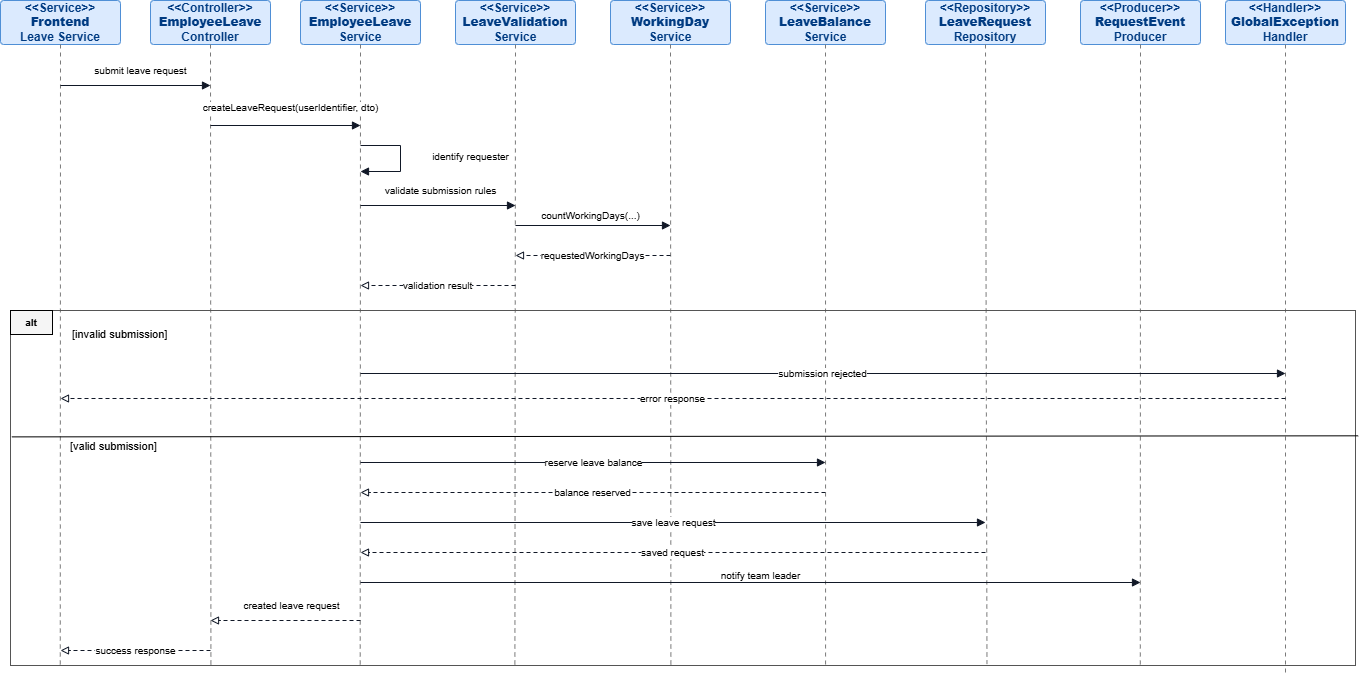

The diagram above was exported from draw.io. Its source (the exported page's mxGraphModel, read from the mxfile embedded in the PNG):
<mxGraphModel dx="2749" dy="1120" grid="1" gridSize="10" guides="1" tooltips="1" connect="1" arrows="1" fold="1" page="1" pageScale="1" pageWidth="827" pageHeight="1169" math="0" shadow="0">
  <root>
    <mxCell id="0" />
    <mxCell id="1" parent="0" />
    <mxCell id="Zdb4YSTcvNTVYH6bvylf-1288" connectable="0" parent="1" style="group;movable=1;resizable=1;rotatable=1;deletable=1;editable=1;locked=0;connectable=1;" value="" vertex="1">
      <mxGeometry height="675" width="1355" x="350" y="330" as="geometry" />
    </mxCell>
    <mxCell id="Zdb4YSTcvNTVYH6bvylf-1289" parent="Zdb4YSTcvNTVYH6bvylf-1288" style="rounded=1;whiteSpace=wrap;html=1;fillColor=#dbeafe;strokeColor=#4f8fd6;fontColor=#003b82;fontSize=12;fontStyle=1;align=center;verticalAlign=middle;spacing=4;arcSize=8;movable=1;resizable=1;rotatable=1;deletable=1;editable=1;locked=0;connectable=1;" value="&amp;lt;&amp;lt;Service&amp;gt;&amp;gt;&lt;br&gt;&lt;b&gt;Frontend&lt;/b&gt;&lt;br&gt;Leave Service" vertex="1">
      <mxGeometry height="44" width="120" as="geometry" />
    </mxCell>
    <mxCell id="Zdb4YSTcvNTVYH6bvylf-1290" parent="Zdb4YSTcvNTVYH6bvylf-1288" style="rounded=1;whiteSpace=wrap;html=1;fillColor=#dbeafe;strokeColor=#4f8fd6;fontColor=#003b82;fontSize=12;fontStyle=1;align=center;verticalAlign=middle;spacing=4;arcSize=8;movable=1;resizable=1;rotatable=1;deletable=1;editable=1;locked=0;connectable=1;" value="&amp;lt;&amp;lt;Controller&amp;gt;&amp;gt;&lt;br&gt;&lt;b&gt;EmployeeLeave&lt;/b&gt;&lt;br&gt;Controller" vertex="1">
      <mxGeometry height="44" width="120" x="150" as="geometry" />
    </mxCell>
    <mxCell id="Zdb4YSTcvNTVYH6bvylf-1291" parent="Zdb4YSTcvNTVYH6bvylf-1288" style="rounded=1;whiteSpace=wrap;html=1;fillColor=#dbeafe;strokeColor=#4f8fd6;fontColor=#003b82;fontSize=12;fontStyle=1;align=center;verticalAlign=middle;spacing=4;arcSize=8;movable=1;resizable=1;rotatable=1;deletable=1;editable=1;locked=0;connectable=1;" value="&amp;lt;&amp;lt;Service&amp;gt;&amp;gt;&lt;br&gt;&lt;b&gt;EmployeeLeave&lt;/b&gt;&lt;br&gt;Service" vertex="1">
      <mxGeometry height="44" width="120" x="300" as="geometry" />
    </mxCell>
    <mxCell id="Zdb4YSTcvNTVYH6bvylf-1292" parent="Zdb4YSTcvNTVYH6bvylf-1288" style="rounded=1;whiteSpace=wrap;html=1;fillColor=#dbeafe;strokeColor=#4f8fd6;fontColor=#003b82;fontSize=12;fontStyle=1;align=center;verticalAlign=middle;spacing=4;arcSize=8;movable=1;resizable=1;rotatable=1;deletable=1;editable=1;locked=0;connectable=1;" value="&amp;lt;&amp;lt;Service&amp;gt;&amp;gt;&lt;br&gt;&lt;b&gt;LeaveValidation&lt;/b&gt;&lt;br&gt;Service" vertex="1">
      <mxGeometry height="44" width="120" x="455" as="geometry" />
    </mxCell>
    <mxCell id="Zdb4YSTcvNTVYH6bvylf-1293" parent="Zdb4YSTcvNTVYH6bvylf-1288" style="rounded=1;whiteSpace=wrap;html=1;fillColor=#dbeafe;strokeColor=#4f8fd6;fontColor=#003b82;fontSize=12;fontStyle=1;align=center;verticalAlign=middle;spacing=4;arcSize=8;movable=1;resizable=1;rotatable=1;deletable=1;editable=1;locked=0;connectable=1;" value="&amp;lt;&amp;lt;Service&amp;gt;&amp;gt;&lt;br&gt;&lt;b&gt;WorkingDay&lt;/b&gt;&lt;br&gt;Service" vertex="1">
      <mxGeometry height="44" width="120" x="610" as="geometry" />
    </mxCell>
    <mxCell id="Zdb4YSTcvNTVYH6bvylf-1294" parent="Zdb4YSTcvNTVYH6bvylf-1288" style="rounded=1;whiteSpace=wrap;html=1;fillColor=#dbeafe;strokeColor=#4f8fd6;fontColor=#003b82;fontSize=12;fontStyle=1;align=center;verticalAlign=middle;spacing=4;arcSize=8;movable=1;resizable=1;rotatable=1;deletable=1;editable=1;locked=0;connectable=1;" value="&amp;lt;&amp;lt;Service&amp;gt;&amp;gt;&lt;br&gt;&lt;b&gt;LeaveBalance&lt;/b&gt;&lt;br&gt;Service" vertex="1">
      <mxGeometry height="44" width="120" x="765" as="geometry" />
    </mxCell>
    <mxCell id="Zdb4YSTcvNTVYH6bvylf-1295" parent="Zdb4YSTcvNTVYH6bvylf-1288" style="rounded=1;whiteSpace=wrap;html=1;fillColor=#dbeafe;strokeColor=#4f8fd6;fontColor=#003b82;fontSize=12;fontStyle=1;align=center;verticalAlign=middle;spacing=4;arcSize=8;movable=1;resizable=1;rotatable=1;deletable=1;editable=1;locked=0;connectable=1;" value="&amp;lt;&amp;lt;Repository&amp;gt;&amp;gt;&lt;br&gt;&lt;b&gt;LeaveRequest&lt;/b&gt;&lt;br&gt;Repository" vertex="1">
      <mxGeometry height="44" width="120" x="925" as="geometry" />
    </mxCell>
    <mxCell id="Zdb4YSTcvNTVYH6bvylf-1296" parent="Zdb4YSTcvNTVYH6bvylf-1288" style="rounded=1;whiteSpace=wrap;html=1;fillColor=#dbeafe;strokeColor=#4f8fd6;fontColor=#003b82;fontSize=12;fontStyle=1;align=center;verticalAlign=middle;spacing=4;arcSize=8;movable=1;resizable=1;rotatable=1;deletable=1;editable=1;locked=0;connectable=1;" value="&amp;lt;&amp;lt;Producer&amp;gt;&amp;gt;&lt;br&gt;&lt;b&gt;RequestEvent&lt;/b&gt;&lt;br&gt;Producer" vertex="1">
      <mxGeometry height="44" width="120" x="1080" as="geometry" />
    </mxCell>
    <mxCell id="Zdb4YSTcvNTVYH6bvylf-1297" parent="Zdb4YSTcvNTVYH6bvylf-1288" style="rounded=1;whiteSpace=wrap;html=1;fillColor=#dbeafe;strokeColor=#4f8fd6;fontColor=#003b82;fontSize=12;fontStyle=1;align=center;verticalAlign=middle;spacing=4;arcSize=8;movable=1;resizable=1;rotatable=1;deletable=1;editable=1;locked=0;connectable=1;" value="&amp;lt;&amp;lt;Handler&amp;gt;&amp;gt;&lt;br&gt;&lt;b&gt;GlobalException&lt;/b&gt;&lt;br&gt;Handler" vertex="1">
      <mxGeometry height="44" width="120" x="1225" as="geometry" />
    </mxCell>
    <mxCell id="Zdb4YSTcvNTVYH6bvylf-1298" edge="1" parent="Zdb4YSTcvNTVYH6bvylf-1288" style="html=1;rounded=0;endArrow=none;strokeColor=#7a7a7a;strokeWidth=1;dashed=1;dashPattern=4 4;entryX=0.037;entryY=1.002;entryDx=0;entryDy=0;entryPerimeter=0;movable=1;resizable=1;rotatable=1;deletable=1;editable=1;locked=0;connectable=1;" target="Zdb4YSTcvNTVYH6bvylf-1314" value="">
      <mxGeometry relative="1" as="geometry">
        <mxPoint x="60" y="44" as="sourcePoint" />
        <mxPoint x="60" y="645" as="targetPoint" />
      </mxGeometry>
    </mxCell>
    <mxCell id="Zdb4YSTcvNTVYH6bvylf-1299" edge="1" parent="Zdb4YSTcvNTVYH6bvylf-1288" style="html=1;rounded=0;endArrow=none;strokeColor=#7a7a7a;strokeWidth=1;dashed=1;dashPattern=4 4;entryX=0.149;entryY=1.004;entryDx=0;entryDy=0;entryPerimeter=0;movable=1;resizable=1;rotatable=1;deletable=1;editable=1;locked=0;connectable=1;" target="Zdb4YSTcvNTVYH6bvylf-1314" value="">
      <mxGeometry relative="1" as="geometry">
        <mxPoint x="210" y="44" as="sourcePoint" />
        <mxPoint x="210" y="645" as="targetPoint" />
      </mxGeometry>
    </mxCell>
    <mxCell id="Zdb4YSTcvNTVYH6bvylf-1300" edge="1" parent="Zdb4YSTcvNTVYH6bvylf-1288" style="html=1;rounded=0;endArrow=none;strokeColor=#7a7a7a;strokeWidth=1;dashed=1;dashPattern=4 4;entryX=0.26;entryY=1.004;entryDx=0;entryDy=0;entryPerimeter=0;movable=1;resizable=1;rotatable=1;deletable=1;editable=1;locked=0;connectable=1;" target="Zdb4YSTcvNTVYH6bvylf-1314" value="">
      <mxGeometry relative="1" as="geometry">
        <mxPoint x="360" y="44" as="sourcePoint" />
        <mxPoint x="360" y="645" as="targetPoint" />
      </mxGeometry>
    </mxCell>
    <mxCell id="Zdb4YSTcvNTVYH6bvylf-1301" edge="1" parent="Zdb4YSTcvNTVYH6bvylf-1288" style="html=1;rounded=0;endArrow=none;strokeColor=#7a7a7a;strokeWidth=1;dashed=1;dashPattern=4 4;entryX=0.375;entryY=1;entryDx=0;entryDy=0;entryPerimeter=0;movable=1;resizable=1;rotatable=1;deletable=1;editable=1;locked=0;connectable=1;" target="Zdb4YSTcvNTVYH6bvylf-1314" value="">
      <mxGeometry relative="1" as="geometry">
        <mxPoint x="515" y="44" as="sourcePoint" />
        <mxPoint x="515" y="675" as="targetPoint" />
      </mxGeometry>
    </mxCell>
    <mxCell id="Zdb4YSTcvNTVYH6bvylf-1302" edge="1" parent="Zdb4YSTcvNTVYH6bvylf-1288" style="html=1;rounded=0;endArrow=none;strokeColor=#7a7a7a;strokeWidth=1;dashed=1;dashPattern=4 4;entryX=0.491;entryY=1.008;entryDx=0;entryDy=0;entryPerimeter=0;movable=1;resizable=1;rotatable=1;deletable=1;editable=1;locked=0;connectable=1;" target="Zdb4YSTcvNTVYH6bvylf-1314" value="">
      <mxGeometry relative="1" as="geometry">
        <mxPoint x="670" y="44" as="sourcePoint" />
        <mxPoint x="670" y="645" as="targetPoint" />
      </mxGeometry>
    </mxCell>
    <mxCell id="Zdb4YSTcvNTVYH6bvylf-1303" edge="1" parent="Zdb4YSTcvNTVYH6bvylf-1288" style="html=1;rounded=0;endArrow=none;strokeColor=#7a7a7a;strokeWidth=1;dashed=1;dashPattern=4 4;entryX=0.606;entryY=1.008;entryDx=0;entryDy=0;entryPerimeter=0;movable=1;resizable=1;rotatable=1;deletable=1;editable=1;locked=0;connectable=1;" target="Zdb4YSTcvNTVYH6bvylf-1314" value="">
      <mxGeometry relative="1" as="geometry">
        <mxPoint x="825" y="44" as="sourcePoint" />
        <mxPoint x="825" y="645" as="targetPoint" />
      </mxGeometry>
    </mxCell>
    <mxCell id="Zdb4YSTcvNTVYH6bvylf-1304" edge="1" parent="Zdb4YSTcvNTVYH6bvylf-1288" style="html=1;rounded=0;endArrow=none;strokeColor=#7a7a7a;strokeWidth=1;dashed=1;dashPattern=4 4;entryX=0.726;entryY=0.996;entryDx=0;entryDy=0;entryPerimeter=0;movable=1;resizable=1;rotatable=1;deletable=1;editable=1;locked=0;connectable=1;" target="Zdb4YSTcvNTVYH6bvylf-1314" value="">
      <mxGeometry relative="1" as="geometry">
        <mxPoint x="985" y="44" as="sourcePoint" />
        <mxPoint x="985" y="645" as="targetPoint" />
      </mxGeometry>
    </mxCell>
    <mxCell id="Zdb4YSTcvNTVYH6bvylf-1305" edge="1" parent="Zdb4YSTcvNTVYH6bvylf-1288" style="html=1;rounded=0;endArrow=none;strokeColor=#7a7a7a;strokeWidth=1;dashed=1;dashPattern=4 4;entryX=0.84;entryY=0.998;entryDx=0;entryDy=0;entryPerimeter=0;movable=1;resizable=1;rotatable=1;deletable=1;editable=1;locked=0;connectable=1;" target="Zdb4YSTcvNTVYH6bvylf-1314" value="">
      <mxGeometry relative="1" as="geometry">
        <mxPoint x="1140" y="44" as="sourcePoint" />
        <mxPoint x="1140" y="645" as="targetPoint" />
      </mxGeometry>
    </mxCell>
    <mxCell id="Zdb4YSTcvNTVYH6bvylf-1306" edge="1" parent="Zdb4YSTcvNTVYH6bvylf-1288" style="html=1;rounded=0;endArrow=none;strokeColor=#7a7a7a;strokeWidth=1;dashed=1;dashPattern=4 4;movable=1;resizable=1;rotatable=1;deletable=1;editable=1;locked=0;connectable=1;" value="">
      <mxGeometry relative="1" as="geometry">
        <mxPoint x="1285" y="44" as="sourcePoint" />
        <mxPoint x="1285" y="675" as="targetPoint" />
      </mxGeometry>
    </mxCell>
    <mxCell id="Zdb4YSTcvNTVYH6bvylf-1307" edge="1" parent="Zdb4YSTcvNTVYH6bvylf-1288" style="html=1;rounded=0;endArrow=block;endFill=1;strokeColor=#111827;strokeWidth=1;fontSize=10;fontColor=#000000;labelBackgroundColor=#ffffff;movable=1;resizable=1;rotatable=1;deletable=1;editable=1;locked=0;connectable=1;" value="submit leave request">
      <mxGeometry relative="1" x="0.0667" y="15" as="geometry">
        <mxPoint as="offset" />
        <mxPoint x="60" y="85" as="sourcePoint" />
        <mxPoint x="210" y="85" as="targetPoint" />
      </mxGeometry>
    </mxCell>
    <mxCell id="Zdb4YSTcvNTVYH6bvylf-1308" edge="1" parent="Zdb4YSTcvNTVYH6bvylf-1288" style="html=1;rounded=0;endArrow=block;endFill=1;strokeColor=#111827;strokeWidth=1;fontSize=10;fontColor=#000000;labelBackgroundColor=#ffffff;movable=1;resizable=1;rotatable=1;deletable=1;editable=1;locked=0;connectable=1;" value="createLeaveRequest(userIdentifier, dto)">
      <mxGeometry relative="1" x="0.0667" y="18" as="geometry">
        <mxPoint as="offset" />
        <mxPoint x="210" y="125" as="sourcePoint" />
        <mxPoint x="360" y="125" as="targetPoint" />
      </mxGeometry>
    </mxCell>
    <mxCell id="Zdb4YSTcvNTVYH6bvylf-1309" edge="1" parent="Zdb4YSTcvNTVYH6bvylf-1288" style="html=1;rounded=0;endArrow=block;endFill=1;strokeColor=#111827;strokeWidth=1;fontSize=10;fontColor=#000000;labelBackgroundColor=#ffffff;movable=1;resizable=1;rotatable=1;deletable=1;editable=1;locked=0;connectable=1;" value="identify requester">
      <mxGeometry relative="1" x="-0.0268" y="70" as="geometry">
        <mxPoint as="offset" />
        <Array as="points">
          <mxPoint x="400" y="145" />
          <mxPoint x="400" y="171" />
        </Array>
        <mxPoint x="360" y="145" as="sourcePoint" />
        <mxPoint x="360" y="171" as="targetPoint" />
      </mxGeometry>
    </mxCell>
    <mxCell id="Zdb4YSTcvNTVYH6bvylf-1310" edge="1" parent="Zdb4YSTcvNTVYH6bvylf-1288" style="html=1;rounded=0;endArrow=block;endFill=1;strokeColor=#111827;strokeWidth=1;fontSize=10;fontColor=#000000;labelBackgroundColor=#ffffff;movable=1;resizable=1;rotatable=1;deletable=1;editable=1;locked=0;connectable=1;" value="validate submission rules">
      <mxGeometry relative="1" x="0.0323" y="15" as="geometry">
        <mxPoint as="offset" />
        <mxPoint x="360" y="205" as="sourcePoint" />
        <mxPoint x="515" y="205" as="targetPoint" />
      </mxGeometry>
    </mxCell>
    <mxCell id="Zdb4YSTcvNTVYH6bvylf-1311" edge="1" parent="Zdb4YSTcvNTVYH6bvylf-1288" style="html=1;rounded=0;endArrow=block;endFill=1;strokeColor=#111827;strokeWidth=1;fontSize=10;fontColor=#000000;labelBackgroundColor=#ffffff;movable=1;resizable=1;rotatable=1;deletable=1;editable=1;locked=0;connectable=1;" value="countWorkingDays(...)">
      <mxGeometry relative="1" x="-0.0323" y="10" as="geometry">
        <mxPoint as="offset" />
        <mxPoint x="515" y="225" as="sourcePoint" />
        <mxPoint x="670" y="225" as="targetPoint" />
      </mxGeometry>
    </mxCell>
    <mxCell id="Zdb4YSTcvNTVYH6bvylf-1312" edge="1" parent="Zdb4YSTcvNTVYH6bvylf-1288" style="html=1;rounded=0;endArrow=block;endFill=0;dashed=1;dashPattern=4 3;strokeColor=#111827;strokeWidth=1;fontSize=10;fontColor=#000000;labelBackgroundColor=#ffffff;movable=1;resizable=1;rotatable=1;deletable=1;editable=1;locked=0;connectable=1;" value="requestedWorkingDays">
      <mxGeometry relative="1" as="geometry">
        <mxPoint x="670" y="255" as="sourcePoint" />
        <mxPoint x="515" y="255" as="targetPoint" />
      </mxGeometry>
    </mxCell>
    <mxCell id="Zdb4YSTcvNTVYH6bvylf-1313" edge="1" parent="Zdb4YSTcvNTVYH6bvylf-1288" style="html=1;rounded=0;endArrow=block;endFill=0;dashed=1;dashPattern=4 3;strokeColor=#111827;strokeWidth=1;fontSize=10;fontColor=#000000;labelBackgroundColor=#ffffff;movable=1;resizable=1;rotatable=1;deletable=1;editable=1;locked=0;connectable=1;" value="validation result">
      <mxGeometry relative="1" as="geometry">
        <mxPoint x="515" y="285" as="sourcePoint" />
        <mxPoint x="360" y="285" as="targetPoint" />
      </mxGeometry>
    </mxCell>
    <mxCell id="Zdb4YSTcvNTVYH6bvylf-1314" parent="Zdb4YSTcvNTVYH6bvylf-1288" style="whiteSpace=wrap;html=1;fillColor=none;strokeColor=#555555;strokeWidth=1;movable=1;resizable=1;rotatable=1;deletable=1;editable=1;locked=0;connectable=1;" value="" vertex="1">
      <mxGeometry height="355" width="1345" x="10" y="310" as="geometry" />
    </mxCell>
    <mxCell id="Zdb4YSTcvNTVYH6bvylf-1315" parent="Zdb4YSTcvNTVYH6bvylf-1288" style="text;html=1;strokeColor=none;fillColor=none;align=left;verticalAlign=top;fontSize=11;fontColor=#000000;movable=1;resizable=1;rotatable=1;deletable=1;editable=1;locked=0;connectable=1;" value="[invalid submission]" vertex="1">
      <mxGeometry height="20" width="165" x="70" y="321" as="geometry" />
    </mxCell>
    <mxCell id="Zdb4YSTcvNTVYH6bvylf-1316" parent="Zdb4YSTcvNTVYH6bvylf-1288" style="shape=line;html=1;strokeColor=#666666;strokeWidth=1;movable=1;resizable=1;rotatable=1;deletable=1;editable=1;locked=0;connectable=1;" value="" vertex="1">
      <mxGeometry width="1345" x="10" y="413" as="geometry" />
    </mxCell>
    <mxCell id="Zdb4YSTcvNTVYH6bvylf-1317" parent="Zdb4YSTcvNTVYH6bvylf-1288" style="text;html=1;strokeColor=none;fillColor=none;align=left;verticalAlign=top;fontSize=11;fontColor=#000000;movable=1;resizable=1;rotatable=1;deletable=1;editable=1;locked=0;connectable=1;" value="[valid submission]" vertex="1">
      <mxGeometry height="20" width="165" x="68" y="433" as="geometry" />
    </mxCell>
    <mxCell id="Zdb4YSTcvNTVYH6bvylf-1318" edge="1" parent="Zdb4YSTcvNTVYH6bvylf-1288" style="html=1;rounded=0;endArrow=block;endFill=1;strokeColor=#111827;strokeWidth=1;fontSize=10;fontColor=#000000;labelBackgroundColor=#ffffff;movable=1;resizable=1;rotatable=1;deletable=1;editable=1;locked=0;connectable=1;" value="submission rejected">
      <mxGeometry relative="1" as="geometry">
        <mxPoint x="360" y="373" as="sourcePoint" />
        <mxPoint x="1285" y="373" as="targetPoint" />
      </mxGeometry>
    </mxCell>
    <mxCell id="Zdb4YSTcvNTVYH6bvylf-1319" edge="1" parent="Zdb4YSTcvNTVYH6bvylf-1288" style="html=1;rounded=0;endArrow=block;endFill=0;dashed=1;dashPattern=4 3;strokeColor=#111827;strokeWidth=1;fontSize=10;fontColor=#000000;labelBackgroundColor=#ffffff;movable=1;resizable=1;rotatable=1;deletable=1;editable=1;locked=0;connectable=1;" value="error response">
      <mxGeometry relative="1" as="geometry">
        <mxPoint x="1285" y="398" as="sourcePoint" />
        <mxPoint x="60" y="398" as="targetPoint" />
      </mxGeometry>
    </mxCell>
    <mxCell id="Zdb4YSTcvNTVYH6bvylf-1320" edge="1" parent="Zdb4YSTcvNTVYH6bvylf-1288" style="html=1;rounded=0;endArrow=block;endFill=1;strokeColor=#111827;strokeWidth=1;fontSize=10;fontColor=#000000;labelBackgroundColor=#ffffff;movable=1;resizable=1;rotatable=1;deletable=1;editable=1;locked=0;connectable=1;" value="reserve leave balance">
      <mxGeometry relative="1" as="geometry">
        <mxPoint x="360" y="462" as="sourcePoint" />
        <mxPoint x="825" y="462" as="targetPoint" />
      </mxGeometry>
    </mxCell>
    <mxCell id="Zdb4YSTcvNTVYH6bvylf-1321" edge="1" parent="Zdb4YSTcvNTVYH6bvylf-1288" style="html=1;rounded=0;endArrow=block;endFill=0;dashed=1;dashPattern=4 3;strokeColor=#111827;strokeWidth=1;fontSize=10;fontColor=#000000;labelBackgroundColor=#ffffff;movable=1;resizable=1;rotatable=1;deletable=1;editable=1;locked=0;connectable=1;" value="balance reserved">
      <mxGeometry relative="1" as="geometry">
        <mxPoint x="825" y="492" as="sourcePoint" />
        <mxPoint x="360" y="492" as="targetPoint" />
      </mxGeometry>
    </mxCell>
    <mxCell id="Zdb4YSTcvNTVYH6bvylf-1322" edge="1" parent="Zdb4YSTcvNTVYH6bvylf-1288" style="html=1;rounded=0;endArrow=block;endFill=1;strokeColor=#111827;strokeWidth=1;fontSize=10;fontColor=#000000;labelBackgroundColor=#ffffff;movable=1;resizable=1;rotatable=1;deletable=1;editable=1;locked=0;connectable=1;" value="save leave request">
      <mxGeometry relative="1" as="geometry">
        <mxPoint x="360" y="522" as="sourcePoint" />
        <mxPoint x="985" y="522" as="targetPoint" />
      </mxGeometry>
    </mxCell>
    <mxCell id="Zdb4YSTcvNTVYH6bvylf-1323" edge="1" parent="Zdb4YSTcvNTVYH6bvylf-1288" style="html=1;rounded=0;endArrow=block;endFill=0;dashed=1;dashPattern=4 3;strokeColor=#111827;strokeWidth=1;fontSize=10;fontColor=#000000;labelBackgroundColor=#ffffff;movable=1;resizable=1;rotatable=1;deletable=1;editable=1;locked=0;connectable=1;" value="saved request">
      <mxGeometry relative="1" as="geometry">
        <mxPoint x="985" y="552" as="sourcePoint" />
        <mxPoint x="360" y="552" as="targetPoint" />
      </mxGeometry>
    </mxCell>
    <mxCell id="Zdb4YSTcvNTVYH6bvylf-1324" edge="1" parent="Zdb4YSTcvNTVYH6bvylf-1288" style="html=1;rounded=0;endArrow=block;endFill=1;strokeColor=#111827;strokeWidth=1;fontSize=10;fontColor=#000000;labelBackgroundColor=#ffffff;movable=1;resizable=1;rotatable=1;deletable=1;editable=1;locked=0;connectable=1;" value="notify team leader">
      <mxGeometry relative="1" x="0.0256" y="7" as="geometry">
        <mxPoint as="offset" />
        <mxPoint x="360" y="582" as="sourcePoint" />
        <mxPoint x="1140" y="582" as="targetPoint" />
      </mxGeometry>
    </mxCell>
    <mxCell id="Zdb4YSTcvNTVYH6bvylf-1325" edge="1" parent="Zdb4YSTcvNTVYH6bvylf-1288" style="html=1;rounded=0;endArrow=block;endFill=0;dashed=1;dashPattern=4 3;strokeColor=#111827;strokeWidth=1;fontSize=10;fontColor=#000000;labelBackgroundColor=#ffffff;movable=1;resizable=1;rotatable=1;deletable=1;editable=1;locked=0;connectable=1;" value="created leave request">
      <mxGeometry relative="1" x="-0.0667" y="-15" as="geometry">
        <mxPoint as="offset" />
        <mxPoint x="360" y="620" as="sourcePoint" />
        <mxPoint x="210" y="620" as="targetPoint" />
      </mxGeometry>
    </mxCell>
    <mxCell id="Zdb4YSTcvNTVYH6bvylf-1326" edge="1" parent="Zdb4YSTcvNTVYH6bvylf-1288" style="html=1;rounded=0;endArrow=block;endFill=0;dashed=1;dashPattern=4 3;strokeColor=#111827;strokeWidth=1;fontSize=10;fontColor=#000000;labelBackgroundColor=#ffffff;movable=1;resizable=1;rotatable=1;deletable=1;editable=1;locked=0;connectable=1;" value="success response">
      <mxGeometry relative="1" as="geometry">
        <mxPoint x="210" y="650" as="sourcePoint" />
        <mxPoint x="60" y="650" as="targetPoint" />
      </mxGeometry>
    </mxCell>
    <mxCell id="Zdb4YSTcvNTVYH6bvylf-1327" edge="1" parent="Zdb4YSTcvNTVYH6bvylf-1288" source="Zdb4YSTcvNTVYH6bvylf-1314" style="endArrow=none;html=1;rounded=0;exitX=0.001;exitY=0.356;exitDx=0;exitDy=0;exitPerimeter=0;entryX=1.002;entryY=0.353;entryDx=0;entryDy=0;entryPerimeter=0;movable=1;resizable=1;rotatable=1;deletable=1;editable=1;locked=0;connectable=1;" target="Zdb4YSTcvNTVYH6bvylf-1314" value="">
      <mxGeometry height="50" relative="1" width="50" as="geometry">
        <mxPoint x="830" y="525" as="sourcePoint" />
        <mxPoint x="880" y="475" as="targetPoint" />
      </mxGeometry>
    </mxCell>
    <mxCell id="Zdb4YSTcvNTVYH6bvylf-1328" parent="Zdb4YSTcvNTVYH6bvylf-1288" style="rounded=0;whiteSpace=wrap;html=1;fillColor=#f5f5f5;strokeColor=#000000;fontStyle=1;fontSize=10;align=center;verticalAlign=middle;container=0;movable=1;resizable=1;rotatable=1;deletable=1;editable=1;locked=0;connectable=1;" value="alt" vertex="1">
      <mxGeometry height="24" width="42" x="10" y="310" as="geometry" />
    </mxCell>
  </root>
</mxGraphModel>